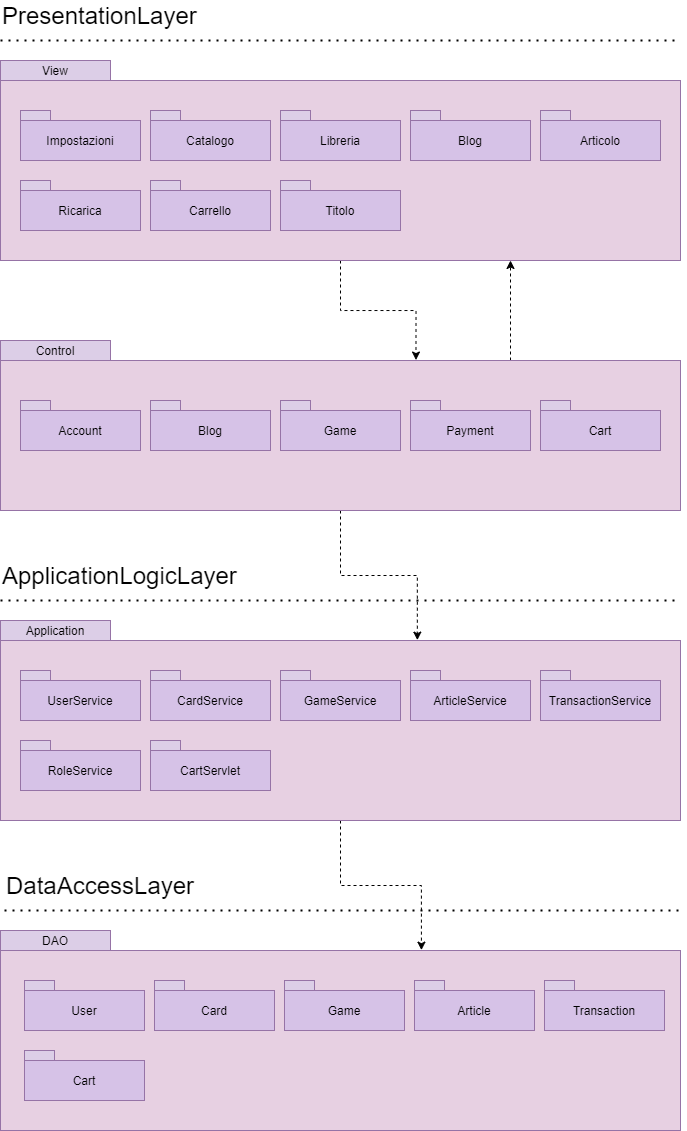

The diagram above was exported from draw.io. Its source (the exported page's mxGraphModel, read from the mxfile embedded in the PNG):
<mxGraphModel dx="1422" dy="815" grid="1" gridSize="10" guides="1" tooltips="1" connect="1" arrows="1" fold="1" page="1" pageScale="1" pageWidth="827" pageHeight="1169" math="0" shadow="0">
  <root>
    <mxCell id="0" />
    <mxCell id="1" parent="0" />
    <mxCell id="rI_u-lvyrCle1oE0I3kg-124" style="edgeStyle=orthogonalEdgeStyle;rounded=0;orthogonalLoop=1;jettySize=auto;html=1;entryX=0.611;entryY=-0.003;entryDx=0;entryDy=0;entryPerimeter=0;dashed=1;" edge="1" parent="1" source="rI_u-lvyrCle1oE0I3kg-1" target="rI_u-lvyrCle1oE0I3kg-38">
      <mxGeometry relative="1" as="geometry" />
    </mxCell>
    <mxCell id="rI_u-lvyrCle1oE0I3kg-1" value="" style="rounded=0;whiteSpace=wrap;html=1;fillColor=#E7D0E2;strokeColor=#9673a6;" vertex="1" parent="1">
      <mxGeometry x="70" y="100" width="680" height="180" as="geometry" />
    </mxCell>
    <mxCell id="rI_u-lvyrCle1oE0I3kg-2" value="&lt;font style=&quot;font-size: 24px&quot;&gt;PresentationLayer&lt;/font&gt;" style="text;html=1;strokeColor=none;fillColor=none;align=left;verticalAlign=middle;whiteSpace=wrap;rounded=0;" vertex="1" parent="1">
      <mxGeometry x="70" y="20" width="215" height="30" as="geometry" />
    </mxCell>
    <mxCell id="rI_u-lvyrCle1oE0I3kg-16" value="Impostazioni" style="rounded=0;whiteSpace=wrap;html=1;fillColor=#D6C2E7;strokeColor=#9673a6;" vertex="1" parent="1">
      <mxGeometry x="90" y="140" width="120" height="40" as="geometry" />
    </mxCell>
    <mxCell id="rI_u-lvyrCle1oE0I3kg-17" value="" style="rounded=0;whiteSpace=wrap;html=1;fillColor=#DCCEE7;strokeColor=#9673a6;" vertex="1" parent="1">
      <mxGeometry x="90" y="130" width="30" height="10" as="geometry" />
    </mxCell>
    <mxCell id="rI_u-lvyrCle1oE0I3kg-18" value="Catalogo" style="rounded=0;whiteSpace=wrap;html=1;fillColor=#D6C2E7;strokeColor=#9673a6;" vertex="1" parent="1">
      <mxGeometry x="220" y="140" width="120" height="40" as="geometry" />
    </mxCell>
    <mxCell id="rI_u-lvyrCle1oE0I3kg-19" value="" style="rounded=0;whiteSpace=wrap;html=1;fillColor=#DCCEE7;strokeColor=#9673a6;" vertex="1" parent="1">
      <mxGeometry x="220" y="130" width="30" height="10" as="geometry" />
    </mxCell>
    <mxCell id="rI_u-lvyrCle1oE0I3kg-20" value="Libreria" style="rounded=0;whiteSpace=wrap;html=1;fillColor=#D6C2E7;strokeColor=#9673a6;" vertex="1" parent="1">
      <mxGeometry x="350" y="140" width="120" height="40" as="geometry" />
    </mxCell>
    <mxCell id="rI_u-lvyrCle1oE0I3kg-21" value="" style="rounded=0;whiteSpace=wrap;html=1;fillColor=#DCCEE7;strokeColor=#9673a6;" vertex="1" parent="1">
      <mxGeometry x="350" y="130" width="30" height="10" as="geometry" />
    </mxCell>
    <mxCell id="rI_u-lvyrCle1oE0I3kg-22" value="Blog" style="rounded=0;whiteSpace=wrap;html=1;fillColor=#D6C2E7;strokeColor=#9673a6;" vertex="1" parent="1">
      <mxGeometry x="480" y="140" width="120" height="40" as="geometry" />
    </mxCell>
    <mxCell id="rI_u-lvyrCle1oE0I3kg-23" value="" style="rounded=0;whiteSpace=wrap;html=1;fillColor=#DCCEE7;strokeColor=#9673a6;" vertex="1" parent="1">
      <mxGeometry x="480" y="130" width="30" height="10" as="geometry" />
    </mxCell>
    <mxCell id="rI_u-lvyrCle1oE0I3kg-24" value="Articolo" style="rounded=0;whiteSpace=wrap;html=1;fillColor=#D6C2E7;strokeColor=#9673a6;" vertex="1" parent="1">
      <mxGeometry x="610" y="140" width="120" height="40" as="geometry" />
    </mxCell>
    <mxCell id="rI_u-lvyrCle1oE0I3kg-25" value="" style="rounded=0;whiteSpace=wrap;html=1;fillColor=#DCCEE7;strokeColor=#9673a6;" vertex="1" parent="1">
      <mxGeometry x="610" y="130" width="30" height="10" as="geometry" />
    </mxCell>
    <mxCell id="rI_u-lvyrCle1oE0I3kg-26" value="" style="endArrow=none;dashed=1;html=1;dashPattern=1 3;strokeWidth=2;rounded=0;edgeStyle=orthogonalEdgeStyle;" edge="1" parent="1">
      <mxGeometry width="50" height="50" relative="1" as="geometry">
        <mxPoint x="70" y="60" as="sourcePoint" />
        <mxPoint x="750" y="60" as="targetPoint" />
      </mxGeometry>
    </mxCell>
    <mxCell id="rI_u-lvyrCle1oE0I3kg-27" value="View" style="rounded=0;whiteSpace=wrap;html=1;fillColor=#DCCEE7;strokeColor=#9673a6;" vertex="1" parent="1">
      <mxGeometry x="70" y="80" width="110" height="20" as="geometry" />
    </mxCell>
    <mxCell id="rI_u-lvyrCle1oE0I3kg-28" value="Ricarica" style="rounded=0;whiteSpace=wrap;html=1;fillColor=#D6C2E7;strokeColor=#9673a6;" vertex="1" parent="1">
      <mxGeometry x="90" y="210" width="120" height="40" as="geometry" />
    </mxCell>
    <mxCell id="rI_u-lvyrCle1oE0I3kg-29" value="" style="rounded=0;whiteSpace=wrap;html=1;fillColor=#DCCEE7;strokeColor=#9673a6;" vertex="1" parent="1">
      <mxGeometry x="90" y="200" width="30" height="10" as="geometry" />
    </mxCell>
    <mxCell id="rI_u-lvyrCle1oE0I3kg-30" value="Carrello" style="rounded=0;whiteSpace=wrap;html=1;fillColor=#D6C2E7;strokeColor=#9673a6;" vertex="1" parent="1">
      <mxGeometry x="220" y="210" width="120" height="40" as="geometry" />
    </mxCell>
    <mxCell id="rI_u-lvyrCle1oE0I3kg-31" value="" style="rounded=0;whiteSpace=wrap;html=1;fillColor=#DCCEE7;strokeColor=#9673a6;" vertex="1" parent="1">
      <mxGeometry x="220" y="200" width="30" height="10" as="geometry" />
    </mxCell>
    <mxCell id="rI_u-lvyrCle1oE0I3kg-55" value="" style="edgeStyle=orthogonalEdgeStyle;rounded=0;orthogonalLoop=1;jettySize=auto;html=1;exitX=0.75;exitY=0;exitDx=0;exitDy=0;entryX=0.75;entryY=1;entryDx=0;entryDy=0;dashed=1;" edge="1" parent="1" source="rI_u-lvyrCle1oE0I3kg-38" target="rI_u-lvyrCle1oE0I3kg-1">
      <mxGeometry relative="1" as="geometry">
        <Array as="points">
          <mxPoint x="580" y="320" />
          <mxPoint x="580" y="320" />
        </Array>
      </mxGeometry>
    </mxCell>
    <mxCell id="rI_u-lvyrCle1oE0I3kg-123" style="edgeStyle=orthogonalEdgeStyle;rounded=0;orthogonalLoop=1;jettySize=auto;html=1;dashed=1;entryX=0.613;entryY=-0.002;entryDx=0;entryDy=0;entryPerimeter=0;" edge="1" parent="1" source="rI_u-lvyrCle1oE0I3kg-38" target="rI_u-lvyrCle1oE0I3kg-62">
      <mxGeometry relative="1" as="geometry">
        <mxPoint x="487" y="660" as="targetPoint" />
      </mxGeometry>
    </mxCell>
    <mxCell id="rI_u-lvyrCle1oE0I3kg-38" value="" style="rounded=0;whiteSpace=wrap;html=1;fillColor=#E7D0E2;strokeColor=#9673a6;" vertex="1" parent="1">
      <mxGeometry x="70" y="380" width="680" height="150" as="geometry" />
    </mxCell>
    <mxCell id="rI_u-lvyrCle1oE0I3kg-39" value="Account" style="rounded=0;whiteSpace=wrap;html=1;fillColor=#D6C2E7;strokeColor=#9673a6;" vertex="1" parent="1">
      <mxGeometry x="90" y="430" width="120" height="40" as="geometry" />
    </mxCell>
    <mxCell id="rI_u-lvyrCle1oE0I3kg-40" value="" style="rounded=0;whiteSpace=wrap;html=1;fillColor=#DCCEE7;strokeColor=#9673a6;" vertex="1" parent="1">
      <mxGeometry x="90" y="420" width="30" height="10" as="geometry" />
    </mxCell>
    <mxCell id="rI_u-lvyrCle1oE0I3kg-41" value="Blog" style="rounded=0;whiteSpace=wrap;html=1;fillColor=#D6C2E7;strokeColor=#9673a6;" vertex="1" parent="1">
      <mxGeometry x="220" y="430" width="120" height="40" as="geometry" />
    </mxCell>
    <mxCell id="rI_u-lvyrCle1oE0I3kg-42" value="" style="rounded=0;whiteSpace=wrap;html=1;fillColor=#DCCEE7;strokeColor=#9673a6;" vertex="1" parent="1">
      <mxGeometry x="220" y="420" width="30" height="10" as="geometry" />
    </mxCell>
    <mxCell id="rI_u-lvyrCle1oE0I3kg-43" value="Game" style="rounded=0;whiteSpace=wrap;html=1;fillColor=#D6C2E7;strokeColor=#9673a6;" vertex="1" parent="1">
      <mxGeometry x="350" y="430" width="120" height="40" as="geometry" />
    </mxCell>
    <mxCell id="rI_u-lvyrCle1oE0I3kg-44" value="" style="rounded=0;whiteSpace=wrap;html=1;fillColor=#DCCEE7;strokeColor=#9673a6;" vertex="1" parent="1">
      <mxGeometry x="350" y="420" width="30" height="10" as="geometry" />
    </mxCell>
    <mxCell id="rI_u-lvyrCle1oE0I3kg-45" value="Payment" style="rounded=0;whiteSpace=wrap;html=1;fillColor=#D6C2E7;strokeColor=#9673a6;" vertex="1" parent="1">
      <mxGeometry x="480" y="430" width="120" height="40" as="geometry" />
    </mxCell>
    <mxCell id="rI_u-lvyrCle1oE0I3kg-46" value="" style="rounded=0;whiteSpace=wrap;html=1;fillColor=#DCCEE7;strokeColor=#9673a6;" vertex="1" parent="1">
      <mxGeometry x="480" y="420" width="30" height="10" as="geometry" />
    </mxCell>
    <mxCell id="rI_u-lvyrCle1oE0I3kg-49" value="Control" style="rounded=0;whiteSpace=wrap;html=1;fillColor=#DCCEE7;strokeColor=#9673a6;" vertex="1" parent="1">
      <mxGeometry x="70" y="360" width="110" height="20" as="geometry" />
    </mxCell>
    <mxCell id="rI_u-lvyrCle1oE0I3kg-52" value="Cart" style="rounded=0;whiteSpace=wrap;html=1;fillColor=#D6C2E7;strokeColor=#9673a6;" vertex="1" parent="1">
      <mxGeometry x="610" y="430" width="120" height="40" as="geometry" />
    </mxCell>
    <mxCell id="rI_u-lvyrCle1oE0I3kg-53" value="" style="rounded=0;whiteSpace=wrap;html=1;fillColor=#DCCEE7;strokeColor=#9673a6;" vertex="1" parent="1">
      <mxGeometry x="610" y="420" width="30" height="10" as="geometry" />
    </mxCell>
    <mxCell id="rI_u-lvyrCle1oE0I3kg-58" value="Titolo" style="rounded=0;whiteSpace=wrap;html=1;fillColor=#D6C2E7;strokeColor=#9673a6;" vertex="1" parent="1">
      <mxGeometry x="350" y="210" width="120" height="40" as="geometry" />
    </mxCell>
    <mxCell id="rI_u-lvyrCle1oE0I3kg-59" value="" style="rounded=0;whiteSpace=wrap;html=1;fillColor=#DCCEE7;strokeColor=#9673a6;" vertex="1" parent="1">
      <mxGeometry x="350" y="200" width="30" height="10" as="geometry" />
    </mxCell>
    <mxCell id="rI_u-lvyrCle1oE0I3kg-60" value="&lt;font style=&quot;font-size: 24px&quot;&gt;ApplicationLogicLayer&lt;/font&gt;" style="text;html=1;strokeColor=none;fillColor=none;align=left;verticalAlign=middle;whiteSpace=wrap;rounded=0;" vertex="1" parent="1">
      <mxGeometry x="70" y="580" width="250" height="30" as="geometry" />
    </mxCell>
    <mxCell id="rI_u-lvyrCle1oE0I3kg-61" value="" style="endArrow=none;dashed=1;html=1;dashPattern=1 3;strokeWidth=2;rounded=0;edgeStyle=orthogonalEdgeStyle;" edge="1" parent="1">
      <mxGeometry width="50" height="50" relative="1" as="geometry">
        <mxPoint x="70" y="620" as="sourcePoint" />
        <mxPoint x="750" y="620" as="targetPoint" />
      </mxGeometry>
    </mxCell>
    <mxCell id="rI_u-lvyrCle1oE0I3kg-121" style="edgeStyle=orthogonalEdgeStyle;rounded=0;orthogonalLoop=1;jettySize=auto;html=1;entryX=0.619;entryY=-0.002;entryDx=0;entryDy=0;entryPerimeter=0;dashed=1;" edge="1" parent="1" source="rI_u-lvyrCle1oE0I3kg-62" target="rI_u-lvyrCle1oE0I3kg-99">
      <mxGeometry relative="1" as="geometry" />
    </mxCell>
    <mxCell id="rI_u-lvyrCle1oE0I3kg-62" value="" style="rounded=0;whiteSpace=wrap;html=1;fillColor=#E7D0E2;strokeColor=#9673a6;" vertex="1" parent="1">
      <mxGeometry x="70" y="660" width="680" height="180" as="geometry" />
    </mxCell>
    <mxCell id="rI_u-lvyrCle1oE0I3kg-63" value="UserService" style="rounded=0;whiteSpace=wrap;html=1;fillColor=#D6C2E7;strokeColor=#9673a6;" vertex="1" parent="1">
      <mxGeometry x="90" y="700" width="120" height="40" as="geometry" />
    </mxCell>
    <mxCell id="rI_u-lvyrCle1oE0I3kg-64" value="" style="rounded=0;whiteSpace=wrap;html=1;fillColor=#DCCEE7;strokeColor=#9673a6;" vertex="1" parent="1">
      <mxGeometry x="90" y="690" width="30" height="10" as="geometry" />
    </mxCell>
    <mxCell id="rI_u-lvyrCle1oE0I3kg-65" value="CardService" style="rounded=0;whiteSpace=wrap;html=1;fillColor=#D6C2E7;strokeColor=#9673a6;" vertex="1" parent="1">
      <mxGeometry x="220" y="700" width="120" height="40" as="geometry" />
    </mxCell>
    <mxCell id="rI_u-lvyrCle1oE0I3kg-66" value="" style="rounded=0;whiteSpace=wrap;html=1;fillColor=#DCCEE7;strokeColor=#9673a6;" vertex="1" parent="1">
      <mxGeometry x="220" y="690" width="30" height="10" as="geometry" />
    </mxCell>
    <mxCell id="rI_u-lvyrCle1oE0I3kg-67" value="GameService" style="rounded=0;whiteSpace=wrap;html=1;fillColor=#D6C2E7;strokeColor=#9673a6;" vertex="1" parent="1">
      <mxGeometry x="350" y="700" width="120" height="40" as="geometry" />
    </mxCell>
    <mxCell id="rI_u-lvyrCle1oE0I3kg-68" value="" style="rounded=0;whiteSpace=wrap;html=1;fillColor=#DCCEE7;strokeColor=#9673a6;" vertex="1" parent="1">
      <mxGeometry x="350" y="690" width="30" height="10" as="geometry" />
    </mxCell>
    <mxCell id="rI_u-lvyrCle1oE0I3kg-69" value="ArticleService" style="rounded=0;whiteSpace=wrap;html=1;fillColor=#D6C2E7;strokeColor=#9673a6;" vertex="1" parent="1">
      <mxGeometry x="480" y="700" width="120" height="40" as="geometry" />
    </mxCell>
    <mxCell id="rI_u-lvyrCle1oE0I3kg-70" value="" style="rounded=0;whiteSpace=wrap;html=1;fillColor=#DCCEE7;strokeColor=#9673a6;" vertex="1" parent="1">
      <mxGeometry x="480" y="690" width="30" height="10" as="geometry" />
    </mxCell>
    <mxCell id="rI_u-lvyrCle1oE0I3kg-71" value="TransactionService" style="rounded=0;whiteSpace=wrap;html=1;fillColor=#D6C2E7;strokeColor=#9673a6;" vertex="1" parent="1">
      <mxGeometry x="610" y="700" width="120" height="40" as="geometry" />
    </mxCell>
    <mxCell id="rI_u-lvyrCle1oE0I3kg-72" value="" style="rounded=0;whiteSpace=wrap;html=1;fillColor=#DCCEE7;strokeColor=#9673a6;" vertex="1" parent="1">
      <mxGeometry x="610" y="690" width="30" height="10" as="geometry" />
    </mxCell>
    <mxCell id="rI_u-lvyrCle1oE0I3kg-73" value="Application" style="rounded=0;whiteSpace=wrap;html=1;fillColor=#DCCEE7;strokeColor=#9673a6;" vertex="1" parent="1">
      <mxGeometry x="70" y="640" width="110" height="20" as="geometry" />
    </mxCell>
    <mxCell id="rI_u-lvyrCle1oE0I3kg-74" value="RoleService" style="rounded=0;whiteSpace=wrap;html=1;fillColor=#D6C2E7;strokeColor=#9673a6;" vertex="1" parent="1">
      <mxGeometry x="90" y="770" width="120" height="40" as="geometry" />
    </mxCell>
    <mxCell id="rI_u-lvyrCle1oE0I3kg-75" value="" style="rounded=0;whiteSpace=wrap;html=1;fillColor=#DCCEE7;strokeColor=#9673a6;" vertex="1" parent="1">
      <mxGeometry x="90" y="760" width="30" height="10" as="geometry" />
    </mxCell>
    <mxCell id="rI_u-lvyrCle1oE0I3kg-76" value="CartServlet" style="rounded=0;whiteSpace=wrap;html=1;fillColor=#D6C2E7;strokeColor=#9673a6;" vertex="1" parent="1">
      <mxGeometry x="220" y="770" width="120" height="40" as="geometry" />
    </mxCell>
    <mxCell id="rI_u-lvyrCle1oE0I3kg-77" value="" style="rounded=0;whiteSpace=wrap;html=1;fillColor=#DCCEE7;strokeColor=#9673a6;" vertex="1" parent="1">
      <mxGeometry x="220" y="760" width="30" height="10" as="geometry" />
    </mxCell>
    <mxCell id="rI_u-lvyrCle1oE0I3kg-97" value="&lt;font style=&quot;font-size: 24px&quot;&gt;DataAccessLayer&lt;/font&gt;" style="text;html=1;strokeColor=none;fillColor=none;align=left;verticalAlign=middle;whiteSpace=wrap;rounded=0;" vertex="1" parent="1">
      <mxGeometry x="74" y="890" width="250" height="30" as="geometry" />
    </mxCell>
    <mxCell id="rI_u-lvyrCle1oE0I3kg-98" value="" style="endArrow=none;dashed=1;html=1;dashPattern=1 3;strokeWidth=2;rounded=0;edgeStyle=orthogonalEdgeStyle;" edge="1" parent="1">
      <mxGeometry width="50" height="50" relative="1" as="geometry">
        <mxPoint x="74" y="930" as="sourcePoint" />
        <mxPoint x="754" y="930" as="targetPoint" />
      </mxGeometry>
    </mxCell>
    <mxCell id="rI_u-lvyrCle1oE0I3kg-99" value="" style="rounded=0;whiteSpace=wrap;html=1;fillColor=#E7D0E2;strokeColor=#9673a6;" vertex="1" parent="1">
      <mxGeometry x="70" y="970" width="680" height="180" as="geometry" />
    </mxCell>
    <mxCell id="rI_u-lvyrCle1oE0I3kg-100" value="User" style="rounded=0;whiteSpace=wrap;html=1;fillColor=#D6C2E7;strokeColor=#9673a6;" vertex="1" parent="1">
      <mxGeometry x="94" y="1010" width="120" height="40" as="geometry" />
    </mxCell>
    <mxCell id="rI_u-lvyrCle1oE0I3kg-101" value="" style="rounded=0;whiteSpace=wrap;html=1;fillColor=#DCCEE7;strokeColor=#9673a6;" vertex="1" parent="1">
      <mxGeometry x="94" y="1000" width="30" height="10" as="geometry" />
    </mxCell>
    <mxCell id="rI_u-lvyrCle1oE0I3kg-102" value="Card" style="rounded=0;whiteSpace=wrap;html=1;fillColor=#D6C2E7;strokeColor=#9673a6;" vertex="1" parent="1">
      <mxGeometry x="224" y="1010" width="120" height="40" as="geometry" />
    </mxCell>
    <mxCell id="rI_u-lvyrCle1oE0I3kg-103" value="" style="rounded=0;whiteSpace=wrap;html=1;fillColor=#DCCEE7;strokeColor=#9673a6;" vertex="1" parent="1">
      <mxGeometry x="224" y="1000" width="30" height="10" as="geometry" />
    </mxCell>
    <mxCell id="rI_u-lvyrCle1oE0I3kg-104" value="Game" style="rounded=0;whiteSpace=wrap;html=1;fillColor=#D6C2E7;strokeColor=#9673a6;" vertex="1" parent="1">
      <mxGeometry x="354" y="1010" width="120" height="40" as="geometry" />
    </mxCell>
    <mxCell id="rI_u-lvyrCle1oE0I3kg-105" value="" style="rounded=0;whiteSpace=wrap;html=1;fillColor=#DCCEE7;strokeColor=#9673a6;" vertex="1" parent="1">
      <mxGeometry x="354" y="1000" width="30" height="10" as="geometry" />
    </mxCell>
    <mxCell id="rI_u-lvyrCle1oE0I3kg-106" value="Article" style="rounded=0;whiteSpace=wrap;html=1;fillColor=#D6C2E7;strokeColor=#9673a6;" vertex="1" parent="1">
      <mxGeometry x="484" y="1010" width="120" height="40" as="geometry" />
    </mxCell>
    <mxCell id="rI_u-lvyrCle1oE0I3kg-107" value="" style="rounded=0;whiteSpace=wrap;html=1;fillColor=#DCCEE7;strokeColor=#9673a6;" vertex="1" parent="1">
      <mxGeometry x="484" y="1000" width="30" height="10" as="geometry" />
    </mxCell>
    <mxCell id="rI_u-lvyrCle1oE0I3kg-108" value="Transaction" style="rounded=0;whiteSpace=wrap;html=1;fillColor=#D6C2E7;strokeColor=#9673a6;" vertex="1" parent="1">
      <mxGeometry x="614" y="1010" width="120" height="40" as="geometry" />
    </mxCell>
    <mxCell id="rI_u-lvyrCle1oE0I3kg-109" value="" style="rounded=0;whiteSpace=wrap;html=1;fillColor=#DCCEE7;strokeColor=#9673a6;" vertex="1" parent="1">
      <mxGeometry x="614" y="1000" width="30" height="10" as="geometry" />
    </mxCell>
    <mxCell id="rI_u-lvyrCle1oE0I3kg-110" value="DAO" style="rounded=0;whiteSpace=wrap;html=1;fillColor=#DCCEE7;strokeColor=#9673a6;" vertex="1" parent="1">
      <mxGeometry x="70" y="950" width="110" height="20" as="geometry" />
    </mxCell>
    <mxCell id="rI_u-lvyrCle1oE0I3kg-113" value="Cart" style="rounded=0;whiteSpace=wrap;html=1;fillColor=#D6C2E7;strokeColor=#9673a6;" vertex="1" parent="1">
      <mxGeometry x="94" y="1080" width="120" height="40" as="geometry" />
    </mxCell>
    <mxCell id="rI_u-lvyrCle1oE0I3kg-114" value="" style="rounded=0;whiteSpace=wrap;html=1;fillColor=#DCCEE7;strokeColor=#9673a6;" vertex="1" parent="1">
      <mxGeometry x="94" y="1070" width="30" height="10" as="geometry" />
    </mxCell>
  </root>
</mxGraphModel>